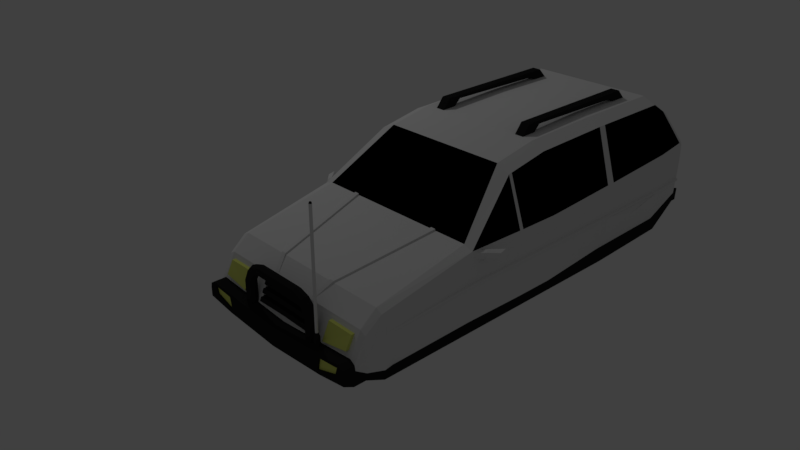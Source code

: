 # Source: simpleCar2.blend  (saved by Blender 2.79.0; exported with 4.5.12 LTS)
import bpy
from mathutils import Matrix  # noqa: F401  (used for matrix-valued properties, if any)

bpy.ops.wm.read_factory_settings(use_empty=True)
scene = bpy.context.scene
scene.name = 'Scene'

# ---- collections
col_collection_1 = bpy.data.collections.new('Collection 1'); scene.collection.children.link(col_collection_1)

# ---- materials (node trees are filled in below, after node groups)
mat_mainbody = bpy.data.materials.new('MainBody')
mat_mainbody.alpha_threshold = 0.0
mat_mainbody.use_transparent_shadow = False
mat_mainbody.roughness = 0.5
mat_mainbody.line_color = (0.0, 0.0, 0.0, 1.0)
mat_mainbodyaccent = bpy.data.materials.new('MainBodyAccent')
mat_mainbodyaccent.alpha_threshold = 0.0
mat_mainbodyaccent.use_transparent_shadow = False
mat_mainbodyaccent.diffuse_color = (0.01885, 0.01885, 0.01885, 1.0)
mat_mainbodyaccent.roughness = 0.5
mat_brakematerial = bpy.data.materials.new('BrakeMaterial')
mat_brakematerial.alpha_threshold = 0.0
mat_brakematerial.use_transparent_shadow = False
mat_brakematerial.diffuse_color = (0.8, 0.0007443, 0.0, 1.0)
mat_brakematerial.roughness = 0.5
mat_windowmaterial = bpy.data.materials.new('WindowMaterial')
mat_windowmaterial.alpha_threshold = 0.0
mat_windowmaterial.use_transparent_shadow = False
mat_windowmaterial.diffuse_color = (0.0, 0.0, 0.0, 1.0)
mat_windowmaterial.roughness = 0.5
mat_headlightmaterial = bpy.data.materials.new('HeadlightMaterial')
mat_headlightmaterial.alpha_threshold = 0.0
mat_headlightmaterial.use_transparent_shadow = False
mat_headlightmaterial.diffuse_color = (0.7404, 0.8, 0.1815, 1.0)
mat_headlightmaterial.roughness = 0.5

# ---- material node trees

# ---- world
world_world = bpy.data.worlds.new('World'); scene.world = world_world
world_world.color = (0.05088, 0.05088, 0.05088)
world_world.use_sun_shadow = False
world_world.sun_shadow_jitter_overblur = 0.0
world_world.cycles.sampling_method = 'MANUAL'

# ---- cameras
cam_camera = bpy.data.cameras.new('Camera')
cam_camera.clip_end = 100.0
cam_camera.lens = 35.0
cam_camera.sensor_width = 32.0
cam_camera.sensor_height = 18.0
cam_camera.ortho_scale = 7.314
cam_camera.dof.focus_distance = 0.0
cam_camera.dof.aperture_fstop = 128.0

# ---- lights
light_lamp = bpy.data.lights.new('Lamp', 'POINT')
light_lamp.transmission_factor = 0.0
light_lamp.cutoff_distance = 30.0
light_lamp.energy = 100.0
light_lamp.shadow_buffer_clip_start = 1.001
light_lamp.shadow_soft_size = 0.1
light_lamp.shadow_maximum_resolution = 0.006
light_lamp.use_absolute_resolution = True

# ---- meshes
me_cylinder_005 = bpy.data.meshes.new('Cylinder.005')
me_cylinder_005.from_pydata([(0.0, 1.0, -1.0), (0.0, 1.0, 1.0), (0.5878, 0.809, -1.0), (0.5878, 0.809, 1.0), (0.9511, 0.309, -1.0), (0.9511, 0.309, 1.0), (0.9511, -0.309, -1.0), (0.9511, -0.309, 1.0), (0.5878, -0.809, -1.0), (0.5878, -0.809, 1.0), (-8.742e-08, -1.0, -1.0), (-8.742e-08, -1.0, 1.0), (-0.5878, -0.809, -1.0), (-0.5878, -0.809, 1.0), (-0.9511, -0.309, -1.0), (-0.9511, -0.309, 1.0), (-0.9511, 0.309, -1.0), (-0.9511, 0.309, 1.0), (-0.5878, 0.809, -1.0), (-0.5878, 0.809, 1.0)], [], [(0, 1, 3, 2), (2, 3, 5, 4), (4, 5, 7, 6), (6, 7, 9, 8), (8, 9, 11, 10), (10, 11, 13, 12), (12, 13, 15, 14), (14, 15, 17, 16), (3, 1, 19, 17, 15, 13, 11, 9, 7, 5), (16, 17, 19, 18), (18, 19, 1, 0), (0, 2, 4, 6, 8, 10, 12, 14, 16, 18)])
me_cylinder_005.materials.append(mat_mainbody)
me_cylinder_005.use_remesh_preserve_volume = False
me_cylinder_005.use_remesh_preserve_attributes = False
me_cylinder_005.use_mirror_vertex_groups = False
me_cylinder_005.update()
me_cylinder_004 = bpy.data.meshes.new('Cylinder.004')
me_cylinder_004.from_pydata([(2.711e-08, 0.05396, -0.02817), (2.711e-08, 0.05396, 0.1129), (0.01656, 0.04858, -0.02817), (0.01656, 0.04858, 0.1129), (0.02679, 0.03449, -0.02817), (0.02679, 0.03449, 0.1129), (0.02679, 0.01708, -0.02817), (0.02679, 0.01708, 0.1129), (0.01656, 0.002996, -0.02817), (0.01656, 0.002996, 0.1129), (2.465e-08, -0.002384, -0.02817), (2.465e-08, -0.002384, 0.1129), (-0.01656, 0.002996, -0.02817), (-0.01656, 0.002996, 0.1129), (-0.02679, 0.01708, -0.02817), (-0.02679, 0.01708, 0.1129), (-0.02679, 0.03449, -0.02817), (-0.02679, 0.03449, 0.1129), (-0.01656, 0.04858, -0.02817), (-0.01656, 0.04858, 0.1129), (0.007966, 0.03675, 0.1482), (2.774e-08, 0.03934, 0.1482), (0.01289, 0.02997, 0.1482), (0.01289, 0.0216, 0.1482), (0.007966, 0.01482, 0.1482), (2.655e-08, 0.01223, 0.1482), (-0.007966, 0.01482, 0.1482), (-0.01289, 0.0216, 0.1482), (-0.01289, 0.02997, 0.1482), (-0.007966, 0.03675, 0.1482), (0.007966, 0.03675, 1.291), (-2.107e-07, 0.03934, 1.291), (0.01289, 0.02997, 1.291), (0.01289, 0.0216, 1.291), (0.007966, 0.01482, 1.291), (-2.119e-07, 0.01223, 1.291), (-0.007966, 0.01482, 1.291), (-0.01289, 0.0216, 1.291), (-0.01289, 0.02997, 1.291), (-0.007966, 0.03675, 1.291), (0.005675, 0.0336, 1.304), (-2.106e-07, 0.03544, 1.304), (0.009183, 0.02877, 1.304), (0.009183, 0.0228, 1.304), (0.005675, 0.01798, 1.304), (-2.114e-07, 0.01613, 1.304), (-0.005676, 0.01798, 1.304), (-0.009184, 0.0228, 1.304), (-0.009184, 0.02877, 1.304), (-0.005676, 0.0336, 1.304)], [], [(0, 1, 3, 2), (2, 3, 5, 4), (4, 5, 7, 6), (6, 7, 9, 8), (8, 9, 11, 10), (10, 11, 13, 12), (12, 13, 15, 14), (14, 15, 17, 16), (9, 7, 23, 24), (16, 17, 19, 18), (18, 19, 1, 0), (0, 2, 4, 6, 8, 10, 12, 14, 16, 18), (26, 25, 35, 36), (3, 1, 21, 20), (7, 5, 22, 23), (5, 3, 20, 22), (1, 19, 29, 21), (19, 17, 28, 29), (17, 15, 27, 28), (15, 13, 26, 27), (13, 11, 25, 26), (11, 9, 24, 25), (34, 33, 43, 44), (23, 22, 32, 33), (21, 29, 39, 31), (27, 26, 36, 37), (24, 23, 33, 34), (20, 21, 31, 30), (28, 27, 37, 38), (25, 24, 34, 35), (22, 20, 30, 32), (29, 28, 38, 39), (40, 41, 49, 48, 47, 46, 45, 44, 43, 42), (30, 31, 41, 40), (38, 37, 47, 48), (35, 34, 44, 45), (32, 30, 40, 42), (39, 38, 48, 49), (36, 35, 45, 46), (33, 32, 42, 43), (31, 39, 49, 41), (37, 36, 46, 47)])
me_cylinder_004.polygons.foreach_set('material_index', [1, 1, 1, 1, 1, 1, 1, 1, 1, 1, 1, 1, 0, 1, 1, 1, 1, 1, 1, 1, 1, 1, 1, 0, 0, 0, 0, 0, 0, 0, 0, 0, 1, 1, 1, 1, 1, 1, 1, 1, 1, 1])
me_cylinder_004.materials.append(mat_mainbody)
me_cylinder_004.materials.append(mat_mainbodyaccent)
me_cylinder_004.use_remesh_preserve_volume = False
me_cylinder_004.use_remesh_preserve_attributes = False
me_cylinder_004.use_mirror_vertex_groups = False
me_cylinder_004.update()
me_cylinder_001 = bpy.data.meshes.new('Cylinder.001')
me_cylinder_001.from_pydata([(0.0, 1.0, -1.0), (0.0, 1.0, 1.0), (0.1951, 0.9808, -1.0), (0.1951, 0.9808, 1.0), (0.3827, 0.9239, -1.0), (0.3827, 0.9239, 1.0), (0.5556, 0.8315, -1.0), (0.5556, 0.8315, 1.0), (0.7071, 0.7071, -1.0), (0.7071, 0.7071, 1.0), (0.8315, 0.5556, -1.0), (0.8315, 0.5556, 1.0), (0.9239, 0.3827, -1.0), (0.9239, 0.3827, 1.0), (0.9808, 0.1951, -1.0), (0.9808, 0.1951, 1.0), (1.0, 7.55e-08, -1.0), (1.0, 7.55e-08, 1.0), (0.9808, -0.1951, -1.0), (0.9808, -0.1951, 1.0), (0.9239, -0.3827, -1.0), (0.9239, -0.3827, 1.0), (0.8315, -0.5556, -1.0), (0.8315, -0.5556, 1.0), (0.7071, -0.7071, -1.0), (0.7071, -0.7071, 1.0), (0.5556, -0.8315, -1.0), (0.5556, -0.8315, 1.0), (0.3827, -0.9239, -1.0), (0.3827, -0.9239, 1.0), (0.1951, -0.9808, -1.0), (0.1951, -0.9808, 1.0), (-3.258e-07, -1.0, -1.0), (-3.258e-07, -1.0, 1.0), (-0.1951, -0.9808, -1.0), (-0.1951, -0.9808, 1.0), (-0.3827, -0.9239, -1.0), (-0.3827, -0.9239, 1.0), (-0.5556, -0.8315, -1.0), (-0.5556, -0.8315, 1.0), (-0.7071, -0.7071, -1.0), (-0.7071, -0.7071, 1.0), (-0.8315, -0.5556, -1.0), (-0.8315, -0.5556, 1.0), (-0.9239, -0.3827, -1.0), (-0.9239, -0.3827, 1.0), (-0.9808, -0.1951, -1.0), (-0.9808, -0.1951, 1.0), (-1.0, 9.656e-07, -1.0), (-1.0, 9.656e-07, 1.0), (-0.9808, 0.1951, -1.0), (-0.9808, 0.1951, 1.0), (-0.9239, 0.3827, -1.0), (-0.9239, 0.3827, 1.0), (-0.8315, 0.5556, -1.0), (-0.8315, 0.5556, 1.0), (-0.7071, 0.7071, -1.0), (-0.7071, 0.7071, 1.0), (-0.5556, 0.8315, -1.0), (-0.5556, 0.8315, 1.0), (-0.3827, 0.9239, -1.0), (-0.3827, 0.9239, 1.0), (-0.1951, 0.9808, -1.0), (-0.1951, 0.9808, 1.0), (0.1774, 0.8918, 1.619), (8.542e-09, 0.9093, 1.619), (0.348, 0.8401, 1.619), (0.5052, 0.7561, 1.619), (0.643, 0.643, 1.619), (0.7561, 0.5052, 1.619), (0.8401, 0.348, 1.619), (0.8918, 0.1774, 1.619), (0.9093, 9.449e-08, 1.619), (0.8918, -0.1774, 1.619), (0.8401, -0.348, 1.619), (0.7561, -0.5052, 1.619), (0.643, -0.643, 1.619), (0.5052, -0.7561, 1.619), (0.348, -0.8401, 1.619), (0.1774, -0.8918, 1.619), (-2.878e-07, -0.9093, 1.619), (-0.1774, -0.8918, 1.619), (-0.348, -0.8401, 1.619), (-0.5052, -0.7561, 1.619), (-0.643, -0.643, 1.619), (-0.7561, -0.5052, 1.619), (-0.8401, -0.348, 1.619), (-0.8918, -0.1774, 1.619), (-0.9093, 9.039e-07, 1.619), (-0.8918, 0.1774, 1.619), (-0.8401, 0.348, 1.619), (-0.7561, 0.5052, 1.619), (-0.643, 0.643, 1.619), (-0.5052, 0.7561, 1.619), (-0.348, 0.8401, 1.619), (-0.1774, 0.8918, 1.619)], [], [(0, 1, 3, 2), (2, 3, 5, 4), (4, 5, 7, 6), (6, 7, 9, 8), (8, 9, 11, 10), (10, 11, 13, 12), (12, 13, 15, 14), (14, 15, 17, 16), (16, 17, 19, 18), (18, 19, 21, 20), (20, 21, 23, 22), (22, 23, 25, 24), (24, 25, 27, 26), (26, 27, 29, 28), (28, 29, 31, 30), (30, 31, 33, 32), (32, 33, 35, 34), (34, 35, 37, 36), (36, 37, 39, 38), (38, 39, 41, 40), (40, 41, 43, 42), (42, 43, 45, 44), (44, 45, 47, 46), (46, 47, 49, 48), (48, 49, 51, 50), (50, 51, 53, 52), (52, 53, 55, 54), (54, 55, 57, 56), (56, 57, 59, 58), (58, 59, 61, 60), (47, 45, 86, 87), (60, 61, 63, 62), (62, 63, 1, 0), (0, 2, 4, 6, 8, 10, 12, 14, 16, 18, 20, 22, 24, 26, 28, 30, 32, 34, 36, 38, 40, 42, 44, 46, 48, 50, 52, 54, 56, 58, 60, 62), (64, 65, 95, 94, 93, 92, 91, 90, 89, 88, 87, 86, 85, 84, 83, 82, 81, 80, 79, 78, 77, 76, 75, 74, 73, 72, 71, 70, 69, 68, 67, 66), (3, 1, 65, 64), (1, 63, 95, 65), (21, 19, 73, 74), (39, 37, 82, 83), (57, 55, 91, 92), (13, 11, 69, 70), (31, 29, 78, 79), (49, 47, 87, 88), (5, 3, 64, 66), (23, 21, 74, 75), (41, 39, 83, 84), (59, 57, 92, 93), (15, 13, 70, 71), (33, 31, 79, 80), (51, 49, 88, 89), (7, 5, 66, 67), (25, 23, 75, 76), (43, 41, 84, 85), (61, 59, 93, 94), (17, 15, 71, 72), (35, 33, 80, 81), (53, 51, 89, 90), (9, 7, 67, 68), (27, 25, 76, 77), (45, 43, 85, 86), (63, 61, 94, 95), (19, 17, 72, 73), (37, 35, 81, 82), (55, 53, 90, 91), (11, 9, 68, 69), (29, 27, 77, 78)])
me_cylinder_001.materials.append(mat_mainbodyaccent)
me_cylinder_001.use_remesh_preserve_volume = False
me_cylinder_001.use_remesh_preserve_attributes = False
me_cylinder_001.use_mirror_vertex_groups = False
me_cylinder_001.update()
me_cylinder = bpy.data.meshes.new('Cylinder')
me_cylinder.from_pydata([], [], [])
me_cylinder.use_remesh_preserve_volume = False
me_cylinder.use_remesh_preserve_attributes = False
me_cylinder.use_mirror_vertex_groups = False
me_cylinder.update()
me_cube_001 = bpy.data.meshes.new('Cube.001')
me_cube_001.from_pydata([(-1.092, 1.435, -0.2409), (-0.8024, 1.436, -0.2028), (-1.092, 1.561, -0.263), (-0.8024, 1.574, -0.2272), (-1.092, 1.671, -0.3267), (-0.8024, 1.696, -0.2975), (-1.092, 1.753, -0.4243), (-0.8024, 1.786, -0.4052), (-1.092, 1.797, -0.544), (-0.8024, 1.834, -0.5374), (-1.092, 1.797, -0.6714), (-0.8024, 1.834, -0.678), (-1.092, 1.753, -0.7911), (-0.8024, 1.786, -0.8101), (-1.092, 1.671, -0.8886), (-0.8024, 1.696, -0.9178), (-1.092, 1.561, -0.9523), (-0.8024, 1.574, -0.9881), (-1.092, 1.435, -0.9744), (-0.8024, 1.436, -1.013), (-1.092, 1.31, -0.9523), (-0.8024, 1.297, -0.9881), (-1.092, 1.2, -0.8886), (-0.8024, 1.175, -0.9178), (-1.092, 1.118, -0.7911), (-0.8023, 1.085, -0.8101), (-1.092, 1.074, -0.6714), (-0.8023, 1.037, -0.678), (-1.092, 1.074, -0.544), (-0.8023, 1.037, -0.5374), (-1.092, 1.118, -0.4243), (-0.8023, 1.085, -0.4052), (-1.092, 1.2, -0.3267), (-0.8024, 1.175, -0.2975), (-1.092, 1.31, -0.263), (-0.8024, 1.297, -0.2272), (-1.092, 1.435, -0.2726), (-1.092, 1.55, -0.2928), (-1.092, 1.651, -0.351), (-1.092, 1.726, -0.4401), (-1.092, 1.765, -0.5495), (-1.092, 1.765, -0.6659), (-1.092, 1.726, -0.7752), (-1.092, 1.651, -0.8644), (-1.092, 1.55, -0.9225), (-1.092, 1.435, -0.9427), (-1.092, 1.321, -0.9225), (-1.092, 1.22, -0.8644), (-1.092, 1.145, -0.7752), (-1.092, 1.105, -0.6659), (-1.092, 1.105, -0.5495), (-1.092, 1.145, -0.4401), (-1.092, 1.22, -0.351), (-1.092, 1.321, -0.2928), (-1.06, 1.435, -0.3143), (-1.06, 1.536, -0.332), (-1.06, 1.624, -0.3829), (-1.06, 1.69, -0.461), (-1.06, 1.724, -0.5567), (-1.06, 1.724, -0.6586), (-1.06, 1.69, -0.7544), (-1.06, 1.624, -0.8324), (-1.06, 1.536, -0.8834), (-1.06, 1.435, -0.9011), (-1.06, 1.335, -0.8834), (-1.06, 1.247, -0.8324), (-1.06, 1.181, -0.7544), (-1.06, 1.147, -0.6586), (-1.06, 1.147, -0.5567), (-1.06, 1.181, -0.461), (-1.06, 1.247, -0.3829), (-1.06, 1.335, -0.332), (-1.037, 1.435, -0.3542), (-1.037, 1.522, -0.3695), (-1.037, 1.598, -0.4135), (-1.037, 1.655, -0.4809), (-1.037, 1.685, -0.5637), (-1.037, 1.685, -0.6517), (-1.037, 1.655, -0.7344), (-1.037, 1.598, -0.8019), (-1.037, 1.522, -0.8459), (-1.037, 1.435, -0.8612), (-1.037, 1.349, -0.8459), (-1.037, 1.273, -0.8019), (-1.037, 1.216, -0.7344), (-1.037, 1.186, -0.6517), (-1.037, 1.186, -0.5637), (-1.037, 1.216, -0.4809), (-1.037, 1.273, -0.4135), (-1.037, 1.349, -0.3695), (-1.037, 1.435, -0.4903), (-1.037, 1.476, -0.4973), (-1.037, 1.511, -0.5177), (-1.037, 1.537, -0.549), (-1.037, 1.551, -0.5873), (-1.037, 1.551, -0.6281), (-1.037, 1.537, -0.6664), (-1.037, 1.511, -0.6976), (-1.037, 1.476, -0.718), (-1.037, 1.435, -0.7251), (-1.037, 1.395, -0.718), (-1.037, 1.36, -0.6976), (-1.037, 1.334, -0.6664), (-1.037, 1.32, -0.6281), (-1.037, 1.32, -0.5873), (-1.037, 1.334, -0.549), (-1.037, 1.36, -0.5177), (-1.037, 1.395, -0.4973), (-1.075, 1.435, -0.4903), (-1.075, 1.476, -0.4973), (-1.075, 1.511, -0.5177), (-1.075, 1.537, -0.549), (-1.075, 1.551, -0.5873), (-1.075, 1.551, -0.6281), (-1.075, 1.537, -0.6664), (-1.075, 1.511, -0.6976), (-1.075, 1.476, -0.718), (-1.075, 1.435, -0.7251), (-1.075, 1.395, -0.718), (-1.075, 1.36, -0.6976), (-1.075, 1.334, -0.6664), (-1.075, 1.32, -0.6281), (-1.075, 1.32, -0.5873), (-1.075, 1.334, -0.549), (-1.075, 1.36, -0.5177), (-1.075, 1.395, -0.4973), (-0.9955, 1.435, -0.3542), (-0.9955, 1.522, -0.3695), (-0.9955, 1.598, -0.4135), (-0.9955, 1.655, -0.4809), (-0.9955, 1.685, -0.5637), (-0.9955, 1.685, -0.6517), (-0.9955, 1.655, -0.7344), (-0.9955, 1.598, -0.8019), (-0.9955, 1.522, -0.8459), (-0.9955, 1.435, -0.8612), (-0.9955, 1.349, -0.8459), (-0.9955, 1.273, -0.8019), (-0.9955, 1.216, -0.7344), (-0.9954, 1.186, -0.6517), (-0.9954, 1.186, -0.5637), (-0.9955, 1.216, -0.4809), (-0.9955, 1.273, -0.4135), (-0.9955, 1.349, -0.3695), (-0.9955, 1.435, -0.4903), (-0.9955, 1.476, -0.4973), (-0.9955, 1.511, -0.5177), (-0.9955, 1.537, -0.549), (-0.9955, 1.551, -0.5873), (-0.9955, 1.551, -0.6281), (-0.9955, 1.537, -0.6664), (-0.9955, 1.511, -0.6976), (-0.9955, 1.476, -0.718), (-0.9955, 1.435, -0.7251), (-0.9955, 1.395, -0.718), (-0.9955, 1.36, -0.6976), (-0.9955, 1.334, -0.6664), (-0.9955, 1.32, -0.6281), (-0.9955, 1.32, -0.5873), (-0.9955, 1.334, -0.549), (-0.9955, 1.36, -0.5177), (-0.9955, 1.395, -0.4973), (-1.091, 1.435, -0.5156), (-1.091, 1.467, -0.5211), (-1.091, 1.495, -0.5371), (-1.091, 1.515, -0.5616), (-1.091, 1.526, -0.5917), (-1.091, 1.526, -0.6237), (-1.091, 1.515, -0.6537), (-1.091, 1.495, -0.6782), (-1.091, 1.467, -0.6942), (-1.091, 1.435, -0.6998), (-1.091, 1.404, -0.6942), (-1.091, 1.376, -0.6782), (-1.091, 1.356, -0.6537), (-1.091, 1.345, -0.6237), (-1.091, 1.345, -0.5917), (-1.091, 1.356, -0.5616), (-1.091, 1.376, -0.5371), (-1.091, 1.404, -0.5211), (-1.053, 1.435, -0.2028), (-1.053, 1.574, -0.2272), (-1.053, 1.696, -0.2975), (-1.053, 1.786, -0.4052), (-1.053, 1.834, -0.5374), (-1.053, 1.834, -0.678), (-1.053, 1.786, -0.8101), (-1.053, 1.696, -0.9178), (-1.053, 1.574, -0.9881), (-1.053, 1.435, -1.013), (-1.053, 1.297, -0.9881), (-1.053, 1.175, -0.9178), (-1.053, 1.085, -0.8101), (-1.053, 1.037, -0.678), (-1.053, 1.037, -0.5374), (-1.053, 1.085, -0.4052), (-1.053, 1.175, -0.2975), (-1.053, 1.297, -0.2272), (-1.095, 1.435, -0.5588), (-1.095, 1.452, -0.5618), (-1.095, 1.467, -0.5702), (-1.095, 1.478, -0.5832), (-1.095, 1.484, -0.5992), (-1.095, 1.484, -0.6162), (-1.095, 1.478, -0.6321), (-1.095, 1.467, -0.6451), (-1.095, 1.452, -0.6536), (-1.095, 1.435, -0.6566), (-1.095, 1.419, -0.6536), (-1.095, 1.404, -0.6451), (-1.095, 1.393, -0.6321), (-1.095, 1.387, -0.6162), (-1.095, 1.387, -0.5992), (-1.095, 1.393, -0.5832), (-1.095, 1.404, -0.5702), (-1.095, 1.419, -0.5618), (-1.11, 1.435, -0.5588), (-1.11, 1.452, -0.5618), (-1.11, 1.467, -0.5702), (-1.11, 1.478, -0.5832), (-1.11, 1.484, -0.5992), (-1.11, 1.484, -0.6162), (-1.11, 1.478, -0.6321), (-1.11, 1.467, -0.6451), (-1.11, 1.452, -0.6536), (-1.11, 1.435, -0.6566), (-1.11, 1.419, -0.6536), (-1.11, 1.404, -0.6451), (-1.11, 1.393, -0.6321), (-1.11, 1.387, -0.6162), (-1.11, 1.387, -0.5992), (-1.11, 1.393, -0.5832), (-1.11, 1.404, -0.5702), (-1.11, 1.419, -0.5618)], [], [(180, 1, 3, 181), (181, 3, 5, 182), (182, 5, 7, 183), (183, 7, 9, 184), (184, 9, 11, 185), (185, 11, 13, 186), (186, 13, 15, 187), (187, 15, 17, 188), (188, 17, 19, 189), (189, 19, 21, 190), (190, 21, 23, 191), (191, 23, 25, 192), (192, 25, 27, 193), (193, 27, 29, 194), (194, 29, 31, 195), (195, 31, 33, 196), (3, 1, 35, 33, 31, 29, 27, 25, 23, 21, 19, 17, 15, 13, 11, 9, 7, 5), (196, 33, 35, 197), (197, 35, 1, 180), (30, 32, 52, 51), (36, 37, 55, 54), (6, 8, 40, 39), (16, 18, 45, 44), (26, 28, 50, 49), (2, 4, 38, 37), (12, 14, 43, 42), (22, 24, 48, 47), (32, 34, 53, 52), (8, 10, 41, 40), (18, 20, 46, 45), (28, 30, 51, 50), (4, 6, 39, 38), (14, 16, 44, 43), (0, 2, 37, 36), (24, 26, 49, 48), (34, 0, 36, 53), (10, 12, 42, 41), (20, 22, 47, 46), (55, 56, 74, 73), (51, 52, 70, 69), (44, 45, 63, 62), (37, 38, 56, 55), (52, 53, 71, 70), (45, 46, 64, 63), (38, 39, 57, 56), (53, 36, 54, 71), (46, 47, 65, 64), (39, 40, 58, 57), (47, 48, 66, 65), (40, 41, 59, 58), (48, 49, 67, 66), (41, 42, 60, 59), (49, 50, 68, 67), (42, 43, 61, 60), (50, 51, 69, 68), (43, 44, 62, 61), (88, 89, 143, 142), (70, 71, 89, 88), (63, 64, 82, 81), (56, 57, 75, 74), (71, 54, 72, 89), (64, 65, 83, 82), (57, 58, 76, 75), (65, 66, 84, 83), (58, 59, 77, 76), (66, 67, 85, 84), (59, 60, 78, 77), (67, 68, 86, 85), (60, 61, 79, 78), (68, 69, 87, 86), (61, 62, 80, 79), (54, 55, 73, 72), (69, 70, 88, 87), (62, 63, 81, 80), (103, 104, 122, 121), (77, 78, 96, 95), (85, 86, 104, 103), (96, 78, 132, 150), (74, 75, 129, 128), (79, 80, 98, 97), (75, 93, 147, 129), (87, 88, 106, 105), (97, 96, 150, 151), (73, 74, 92, 91), (102, 84, 138, 156), (81, 82, 100, 99), (100, 82, 136, 154), (89, 72, 90, 107), (86, 87, 141, 140), (75, 76, 94, 93), (83, 84, 102, 101), (85, 103, 157, 139), (115, 116, 170, 169), (96, 97, 115, 114), (104, 105, 123, 122), (97, 98, 116, 115), (90, 91, 109, 108), (105, 106, 124, 123), (98, 99, 117, 116), (91, 92, 110, 109), (106, 107, 125, 124), (99, 100, 118, 117), (92, 93, 111, 110), (107, 90, 108, 125), (100, 101, 119, 118), (93, 94, 112, 111), (101, 102, 120, 119), (94, 95, 113, 112), (102, 103, 121, 120), (95, 96, 114, 113), (138, 139, 157, 156), (132, 133, 151, 150), (140, 141, 159, 158), (126, 127, 145, 144), (134, 135, 153, 152), (142, 143, 161, 160), (128, 129, 147, 146), (136, 137, 155, 154), (130, 131, 149, 148), (83, 101, 155, 137), (77, 95, 149, 131), (99, 98, 152, 153), (94, 76, 130, 148), (76, 77, 131, 130), (104, 86, 140, 158), (79, 97, 151, 133), (101, 100, 154, 155), (78, 79, 133, 132), (87, 105, 159, 141), (98, 80, 134, 152), (103, 102, 156, 157), (80, 81, 135, 134), (73, 91, 145, 127), (91, 90, 144, 145), (90, 72, 126, 144), (105, 104, 158, 159), (82, 83, 137, 136), (106, 88, 142, 160), (93, 92, 146, 147), (81, 99, 153, 135), (107, 106, 160, 161), (84, 85, 139, 138), (92, 74, 128, 146), (95, 94, 148, 149), (89, 107, 161, 143), (72, 73, 127, 126), (172, 173, 209, 208), (108, 109, 163, 162), (123, 124, 178, 177), (116, 117, 171, 170), (109, 110, 164, 163), (124, 125, 179, 178), (117, 118, 172, 171), (110, 111, 165, 164), (125, 108, 162, 179), (118, 119, 173, 172), (111, 112, 166, 165), (119, 120, 174, 173), (112, 113, 167, 166), (120, 121, 175, 174), (113, 114, 168, 167), (121, 122, 176, 175), (114, 115, 169, 168), (122, 123, 177, 176), (34, 197, 180, 0), (32, 196, 197, 34), (30, 195, 196, 32), (28, 194, 195, 30), (26, 193, 194, 28), (24, 192, 193, 26), (22, 191, 192, 24), (20, 190, 191, 22), (18, 189, 190, 20), (16, 188, 189, 18), (14, 187, 188, 16), (12, 186, 187, 14), (10, 185, 186, 12), (8, 184, 185, 10), (6, 183, 184, 8), (4, 182, 183, 6), (2, 181, 182, 4), (0, 180, 181, 2), (210, 211, 229, 228), (165, 166, 202, 201), (173, 174, 210, 209), (166, 167, 203, 202), (174, 175, 211, 210), (167, 168, 204, 203), (175, 176, 212, 211), (168, 169, 205, 204), (176, 177, 213, 212), (169, 170, 206, 205), (162, 163, 199, 198), (177, 178, 214, 213), (170, 171, 207, 206), (163, 164, 200, 199), (178, 179, 215, 214), (171, 172, 208, 207), (164, 165, 201, 200), (179, 162, 198, 215), (216, 217, 218, 219, 220, 221, 222, 223, 224, 225, 226, 227, 228, 229, 230, 231, 232, 233), (203, 204, 222, 221), (211, 212, 230, 229), (204, 205, 223, 222), (212, 213, 231, 230), (205, 206, 224, 223), (198, 199, 217, 216), (213, 214, 232, 231), (206, 207, 225, 224), (199, 200, 218, 217), (214, 215, 233, 232), (207, 208, 226, 225), (200, 201, 219, 218), (215, 198, 216, 233), (208, 209, 227, 226), (201, 202, 220, 219), (209, 210, 228, 227), (202, 203, 221, 220)])
me_cube_001.polygons.foreach_set('material_index', [4, 4, 4, 4, 4, 4, 4, 4, 4, 4, 4, 4, 4, 4, 4, 4, 4, 4, 4, 4, 4, 4, 4, 4, 4, 4, 4, 4, 4, 4, 4, 4, 4, 4, 4, 4, 4, 4, 0, 4, 4, 4, 4, 4, 4, 4, 4, 4, 4, 4, 4, 4, 4, 4, 4, 4, 0, 0, 0, 0, 0, 0, 0, 0, 0, 0, 0, 0, 0, 0, 0, 0, 0, 0, 4, 0, 0, 0, 0, 0, 0, 0, 4, 0, 0, 0, 0, 0, 0, 0, 0, 0, 4, 4, 4, 4, 4, 4, 4, 4, 4, 4, 4, 4, 4, 4, 4, 4, 4, 4, 4, 4, 4, 4, 4, 4, 4, 4, 4, 0, 0, 4, 0, 0, 0, 0, 4, 0, 0, 0, 4, 0, 0, 4, 0, 4, 0, 0, 4, 0, 4, 0, 0, 4, 0, 0, 0, 4, 4, 4, 4, 4, 4, 4, 4, 4, 4, 4, 4, 4, 4, 4, 4, 4, 4, 4, 4, 4, 4, 4, 4, 4, 4, 4, 4, 4, 4, 4, 4, 4, 4, 4, 4, 0, 0, 0, 0, 0, 0, 0, 0, 0, 0, 0, 0, 0, 0, 0, 0, 0, 4, 4, 4, 4, 4, 4, 4, 4, 4, 4, 4, 4, 4, 4, 4, 4, 4, 4])
me_cube_001.materials.append(mat_mainbody)
me_cube_001.materials.append(mat_brakematerial)
me_cube_001.materials.append(mat_windowmaterial)
me_cube_001.materials.append(mat_headlightmaterial)
me_cube_001.materials.append(mat_mainbodyaccent)
me_cube_001.use_remesh_preserve_volume = False
me_cube_001.use_remesh_preserve_attributes = False
me_cube_001.use_mirror_vertex_groups = False
me_cube_001.update()
me_cube = bpy.data.meshes.new('Cube')
me_cube.from_pydata([(-0.9356, 2.684, -0.2987), (-0.643, 1.409, -0.6329), (-0.9807, 1.409, 0.2634), (-0.643, 2.407, -0.6329), (-0.9516, 2.407, 0.05838), (-0.643, 0.7855, -0.6329), (-0.8147, 0.7887, 0.7347), (-0.643, 0.3192, -0.6329), (-0.8147, 0.3192, 0.8234), (-0.643, -0.5265, -0.6329), (-0.8147, -0.5265, 0.8454), (-0.643, -1.48, -0.6211), (-0.8147, -1.48, 0.8457), (-0.643, 2.574, -0.5428), (-0.9415, 2.574, -0.07626), (0.0, 2.684, -0.3312), (0.0, 1.409, 0.2972), (5.96e-08, 1.409, -0.6741), (1.192e-07, 2.407, -0.6741), (0.0, 2.407, 0.0922), (-5.96e-08, 0.7855, 0.7976), (0.0, 0.7855, -0.6741), (0.0, 0.3192, -0.6741), (-1.192e-07, 0.3192, 0.8864), (0.0, -0.5265, -0.6741), (-2.384e-07, -0.5265, 0.9084), (-1.192e-07, -1.48, -0.6624), (-4.172e-07, -1.48, 0.9087), (2.384e-07, 2.574, -0.04245), (1.192e-07, 2.574, -0.584), (-0.643, -1.838, -0.4262), (-0.8147, -1.714, 0.699), (0.0, -1.838, -0.4674), (0.0, -1.694, 0.7935), (-0.9609, -1.839, 0.4026), (-0.9807, 0.7887, 0.2473), (-0.9807, -0.5265, 0.2869), (-0.9807, 0.3192, 0.2407), (-0.9807, -1.48, 0.3462), (0.0, -1.804, 0.3953), (-0.9752, 2.684, -0.4394), (-0.9807, 2.407, -0.5502), (-0.9807, 0.7855, -0.5502), (-0.9807, -0.5265, -0.5502), (-0.9807, 1.409, -0.5502), (-0.9626, -1.838, -0.2972), (-0.9807, 0.3192, -0.5502), (-0.9411, 2.574, -0.4967), (-0.9807, -1.48, -0.5114), (-0.8844, 2.684, -0.2649), (-0.8844, 1.409, 0.2972), (-0.8844, 2.407, 0.0922), (-0.6727, 0.7855, 0.7976), (-0.6727, 0.3192, 0.8864), (-0.6727, -0.5265, 0.9084), (-0.6727, -1.48, 0.9087), (-0.8844, 2.574, -0.04245), (-0.6727, -1.714, 0.762), (-0.8097, -1.824, 0.3953), (-0.9459, 2.684, -0.3479), (-1.005, 2.407, -0.01251), (-1.013, 0.7855, 0.1399), (-1.013, -0.5265, 0.1656), (-1.013, 1.409, 0.1504), (-0.98, -1.838, 0.3092), (-1.013, 0.3192, 0.1356), (-0.991, 2.574, -0.2234), (-1.013, -1.48, 0.2042), (-0.9818, -1.838, 0.1749), (0.0, -1.838, 0.1143), (-0.9024, -1.865, 0.09782), (-0.9024, -1.865, 0.2342), (-0.9005, -1.813, 0.09782), (-0.9005, -1.813, 0.2342), (-0.4954, -1.87, 0.09782), (-0.4954, -1.87, 0.2342), (-0.4935, -1.818, 0.09782), (-0.4935, -1.818, 0.2342), (-0.9751, -1.842, 0.3663), (0.0, -1.821, 0.3486), (-0.9807, -1.792, 0.3952), (-0.8147, -1.661, 0.7323), (-0.8147, 0.7533, 0.7408), (-0.9807, 0.746, 0.2467), (-0.9807, 0.2424, 0.2435), (-0.8147, 0.2534, 0.8245), (-0.9807, -0.6187, 0.2891), (-0.8147, -0.6091, 0.8455), (0.0, 2.809, -0.5251), (-0.643, 2.809, -0.4838), (-0.643, 2.7, -0.5428), (-0.9459, 2.809, -0.3479), (-0.9356, 2.809, -0.2987), (-0.8844, 2.809, -0.2649), (0.0, 2.7, -0.584), (-0.9411, 2.7, -0.4967), (0.0, 2.809, -0.3312), (-0.9463, 2.809, -0.4394), (-0.3804, 2.76, -0.003812), (-0.3559, 2.747, -0.02832), (-0.4229, 2.76, -0.3094), (-0.4229, 2.76, -0.08969), (-0.3882, 2.747, -0.3094), (-0.3882, 2.747, -0.08969), (-0.3698, 2.715, -0.3094), (-0.3698, 2.715, -0.08969), (-0.3762, 2.679, -0.3094), (-0.3762, 2.679, -0.08969), (-0.4044, 2.655, -0.3094), (-0.4044, 2.655, -0.08969), (-0.4413, 2.655, -0.3094), (-0.4413, 2.655, -0.08969), (-0.4696, 2.679, -0.3094), (-0.4696, 2.679, -0.08969), (-0.476, 2.715, -0.3094), (-0.476, 2.715, -0.08969), (-0.4575, 2.747, -0.3094), (-0.4575, 2.747, -0.08969), (-0.3428, 2.715, -0.04137), (-0.3474, 2.679, -0.03684), (-0.3673, 2.655, -0.01685), (-0.3934, 2.655, 0.00923), (-0.4134, 2.679, 0.02921), (-0.4179, 2.715, 0.03374), (-0.4049, 2.747, 0.0207), (-0.3312, 2.76, 0.04532), (-0.3558, 2.747, 0.06983), (-0.3688, 2.715, 0.08288), (-0.3643, 2.679, 0.07835), (-0.3443, 2.655, 0.05837), (-0.3182, 2.655, 0.03228), (-0.2982, 2.679, 0.0123), (-0.2937, 2.715, 0.007771), (-0.3067, 2.747, 0.02081), (-0.2456, 2.76, 0.07196), (-0.2486, 2.747, 0.1065), (-0.2502, 2.715, 0.1249), (-0.2496, 2.679, 0.1185), (-0.2472, 2.655, 0.09034), (-0.244, 2.655, 0.05359), (-0.2415, 2.679, 0.02544), (-0.241, 2.715, 0.01905), (-0.2426, 2.747, 0.03743), (0.0, 2.76, 0.07196), (0.0, 2.747, 0.1065), (0.0, 2.715, 0.1249), (0.0, 2.679, 0.1185), (0.0, 2.655, 0.09034), (0.0, 2.655, 0.05359), (0.0, 2.679, 0.02544), (0.0, 2.715, 0.01905), (0.0, 2.747, 0.03743), (-0.8338, 2.809, -0.3009), (-0.6373, 2.809, -0.3197), (-0.6112, 2.809, -0.4531), (-0.8448, 2.809, -0.3821), (-0.8709, 2.809, -0.2951), (-0.8338, 2.789, -0.3009), (-0.6373, 2.789, -0.3197), (-0.6112, 2.789, -0.4531), (-0.8448, 2.789, -0.3821), (-0.8709, 2.789, -0.2951), (-0.5516, 2.592, -0.08774), (-0.8384, 2.595, -0.08774), (-0.8384, 2.658, -0.2145), (-0.5501, 2.667, -0.2559), (-0.5516, 2.625, -0.08774), (-0.8384, 2.628, -0.08774), (-0.8384, 2.691, -0.2145), (-0.5501, 2.7, -0.2559), (4.913e-08, 2.662, -0.2717), (1.98e-07, 2.593, -0.09136), (-0.3332, 2.594, -0.09136), (-0.3332, 2.669, -0.2717), (7.891e-08, 2.648, -0.2357), (1.087e-07, 2.634, -0.1996), (1.385e-07, 2.62, -0.1635), (1.683e-07, 2.607, -0.1274), (-0.06664, 2.593, -0.09136), (-0.1333, 2.594, -0.09136), (-0.1999, 2.594, -0.09136), (-0.2666, 2.594, -0.09136), (-0.3332, 2.609, -0.1274), (-0.3332, 2.624, -0.1635), (-0.3332, 2.639, -0.1996), (-0.3332, 2.654, -0.2357), (-0.2666, 2.667, -0.2717), (-0.1999, 2.666, -0.2717), (-0.1333, 2.664, -0.2717), (-0.06664, 2.663, -0.2717), (0.0, 2.631, -0.1274), (0.0, 2.617, -0.09136), (-0.2666, 2.618, -0.09136), (-0.3332, 2.618, -0.09136), (-0.3332, 2.678, -0.2357), (-0.3332, 2.693, -0.2717), (-0.06664, 2.687, -0.2717), (0.0, 2.685, -0.2717), (0.0, 2.672, -0.2357), (0.0, 2.658, -0.1996), (0.0, 2.644, -0.1635), (-0.06664, 2.617, -0.09136), (-0.1333, 2.617, -0.09136), (-0.1999, 2.618, -0.09136), (-0.3332, 2.633, -0.1274), (-0.3332, 2.648, -0.1635), (-0.3332, 2.663, -0.1996), (-0.2666, 2.691, -0.2717), (-0.1999, 2.69, -0.2717), (-0.1333, 2.688, -0.2717), (-0.06664, 2.673, -0.2357), (-0.06664, 2.659, -0.1996), (-0.06664, 2.645, -0.1635), (-0.06664, 2.631, -0.1274), (-0.1333, 2.674, -0.2357), (-0.1333, 2.66, -0.1996), (-0.1333, 2.646, -0.1635), (-0.1333, 2.632, -0.1274), (-0.1999, 2.675, -0.2357), (-0.1999, 2.661, -0.1996), (-0.1999, 2.646, -0.1635), (-0.1999, 2.632, -0.1274), (-0.2666, 2.676, -0.2357), (-0.2666, 2.662, -0.1996), (-0.2666, 2.647, -0.1635), (-0.2666, 2.633, -0.1274), (0.0, 2.62, -0.2357), (0.0, 2.606, -0.1996), (0.0, 2.593, -0.1635), (0.0, 2.579, -0.1274), (-0.3332, 2.582, -0.1274), (-0.3332, 2.596, -0.1635), (-0.3332, 2.611, -0.1996), (-0.3332, 2.626, -0.2357), (-0.06664, 2.621, -0.2357), (-0.06664, 2.607, -0.1996), (-0.06664, 2.593, -0.1635), (-0.06664, 2.579, -0.1274), (-0.1333, 2.622, -0.2357), (-0.1333, 2.608, -0.1996), (-0.1333, 2.594, -0.1635), (-0.1333, 2.58, -0.1274), (-0.1999, 2.624, -0.2357), (-0.1999, 2.609, -0.1996), (-0.1999, 2.595, -0.1635), (-0.1999, 2.581, -0.1274), (-0.2666, 2.625, -0.2357), (-0.2666, 2.61, -0.1996), (-0.2666, 2.596, -0.1635), (-0.2666, 2.581, -0.1274), (-0.3095, 2.407, 0.0922), (-0.4869, 1.409, 0.2972), (-0.2234, 2.574, -0.04245), (-0.3564, 2.407, 0.0922), (-0.2729, 2.574, -0.04245), (-0.5364, 1.409, 0.2972), (-0.3564, 2.407, 0.1079), (-0.3095, 2.407, 0.1079), (-0.5364, 1.409, 0.313), (-0.4869, 1.409, 0.313), (-0.2729, 2.574, -0.04245), (-0.2234, 2.574, -0.04245), (0.0, -1.838, -0.2929), (-0.9681, -1.838, -0.1614), (-0.6298, -1.838, -0.2687), (-0.9626, -1.897, -0.2972), (-0.643, -2.001, -0.4262), (0.0, -2.001, -0.4674), (-0.9681, -1.897, -0.1614), (0.0, -2.001, -0.2929), (-0.6298, -2.001, -0.2687), (0.0, -1.838, -0.05347), (-0.5879, -1.838, -0.2703), (-0.4565, -1.838, -0.06268), (-0.5415, -1.838, -0.1333), (-0.5879, -1.788, -0.2703), (2.98e-08, -1.788, -0.2929), (2.98e-08, -1.788, -0.05347), (-0.4565, -1.788, -0.06268), (-0.5415, -1.788, -0.1333), (-0.4619, -1.058, 0.9445), (-0.4619, -1.133, 0.8732), (-0.4619, -1.188, 1.003), (-0.4619, -1.313, 0.8732), (-0.5561, -1.058, 0.9445), (-0.5561, -1.133, 0.8732), (-0.5561, -1.188, 1.003), (-0.5561, -1.313, 0.8732), (-0.4619, 0.2267, 0.9893), (-0.4619, 0.07485, 0.9584), (-0.5561, 0.2267, 0.9893), (-0.5561, 0.07485, 0.9584), (-0.4619, 0.4464, 0.7119), (-0.4619, 0.33, 0.7156), (-0.5561, 0.4464, 0.7119), (-0.5561, 0.33, 0.7156), (-1.005, -0.5265, -0.02197), (-1.002, -0.5265, -0.05125), (-1.006, 0.3192, -0.02197), (-1.003, 0.3192, -0.05125), (-1.006, 0.7855, -0.02197), (-1.003, 0.7855, -0.05125), (-1.003, -1.48, -0.02197), (-1.0, -1.48, -0.05125), (-1.01, 2.407, -0.08361), (-1.007, 2.407, -0.1129), (-0.9745, -1.838, -0.02197), (-0.972, -1.838, -0.05125), (-1.005, 1.409, -0.02197), (-1.003, 1.409, -0.05125), (-1.025, -0.5271, -0.02942), (-1.022, -0.5271, -0.04563), (-1.026, 0.3186, -0.02942), (-1.023, 0.3186, -0.04563), (-1.026, 0.7849, -0.02942), (-1.023, 0.7849, -0.04563), (-1.023, -1.481, -0.02942), (-1.021, -1.481, -0.04563), (-1.01, 2.407, -0.08361), (-1.007, 2.407, -0.1129), (-0.9947, -1.838, -0.02942), (-0.9922, -1.838, -0.04563), (-1.026, 1.409, -0.02942), (-1.023, 1.409, -0.04563), (-0.9864, 2.407, -0.4538), (-0.9856, 0.7855, -0.4402), (-0.931, -0.5265, -0.4304), (-0.9737, 1.409, -0.4392), (-0.9856, 0.3192, -0.4402), (-0.9389, -1.48, -0.4012), (-0.9554, 2.574, -0.4182), (-0.9666, -1.838, -0.1988), (-0.955, -0.555, -0.3583), (-0.9818, -0.6217, -0.2774), (-1.006, -0.7142, -0.2036), (-1.022, -0.8123, -0.1561), (-1.034, -0.916, -0.1191), (-1.037, -1.003, -0.1085), (-1.031, -1.116, -0.126), (-1.016, -1.229, -0.1717), (-0.9935, -1.336, -0.2384), (-0.9705, -1.405, -0.3069), (-0.9737, 2.315, -0.4515), (-0.9831, 2.279, -0.3694), (-0.9969, 2.191, -0.2544), (-1.006, 2.08, -0.1746), (-1.01, 1.96, -0.1377), (-1.011, 1.859, -0.1239), (-1.008, 1.762, -0.1391), (-1.002, 1.636, -0.182), (-0.9964, 1.556, -0.2342), (-0.9847, 1.469, -0.3401), (-1.051, 1.342, 0.2157), (-0.9404, 1.449, 0.2157), (-1.042, 1.333, 0.1855), (-0.9317, 1.44, 0.1855), (-1.021, 1.312, 0.173), (-0.9106, 1.419, 0.173), (-1.0, 1.29, 0.1855), (-0.8896, 1.397, 0.1855), (-0.9914, 1.281, 0.2157), (-0.8809, 1.388, 0.2157), (-1.0, 1.29, 0.2459), (-0.8896, 1.397, 0.2459), (-1.021, 1.312, 0.2584), (-0.9106, 1.419, 0.2584), (-1.042, 1.333, 0.2459), (-0.9317, 1.44, 0.2459), (-1.075, 1.334, 0.2157), (-1.064, 1.323, 0.1778), (-1.037, 1.296, 0.1621), (-1.017, 1.276, 0.185), (-1.019, 1.279, 0.2155), (-1.017, 1.275, 0.2466), (-1.037, 1.296, 0.2692), (-1.064, 1.323, 0.2535), (-1.152, 1.246, 0.2157), (-1.149, 1.241, 0.1778), (-1.145, 1.172, 0.1621), (-1.112, 1.184, 0.185), (-1.114, 1.187, 0.2155), (-1.112, 1.183, 0.2466), (-1.145, 1.172, 0.2692), (-1.149, 1.241, 0.2535)], [], [(0, 49, 93, 92), (13, 47, 95, 90), (5, 42, 44, 1), (51, 4, 2, 50), (18, 17, 1, 3), (29, 18, 3, 13), (56, 14, 4, 51), (1, 44, 41, 3), (7, 46, 42, 5), (50, 2, 6, 52), (17, 21, 5, 1), (21, 22, 7, 5), (52, 6, 82, 8, 53), (9, 43, 46, 7), (54, 10, 87, 12, 55), (22, 24, 9, 7), (53, 8, 85, 10, 54), (11, 48, 43, 9), (49, 0, 14, 56), (47, 40, 97, 95), (3, 41, 47, 13), (55, 12, 81, 31, 57), (11, 26, 32, 30), (12, 38, 80, 81), (24, 26, 11, 9), (57, 58, 39, 33), (8, 37, 84, 85), (36, 86, 87, 10), (35, 83, 82, 6), (2, 35, 6), (64, 67, 302, 306, 68), (39, 58, 34, 78, 79), (65, 62, 36, 84, 37), (66, 60, 4, 14), (59, 66, 14, 0), (60, 63, 2, 4), (62, 67, 38, 86, 36), (61, 65, 37, 83, 35), (45, 48, 11, 30), (63, 61, 35, 2), (31, 34, 58, 57), (27, 55, 57, 33), (15, 49, 164, 165), (23, 53, 54, 25), (25, 54, 55, 27), (20, 52, 53, 23), (16, 251, 255, 50, 52, 20), (28, 252, 250, 19), (19, 250, 251, 16), (327, 325, 301, 309), (325, 328, 299, 301), (326, 329, 341, 340, 339, 338, 337, 336, 335, 334, 333, 332), (324, 342, 343, 344, 345, 346, 347, 348, 349, 350, 351, 327, 309, 305), (40, 47, 330, 59), (47, 41, 324, 330), (328, 326, 297, 299), (34, 80, 38, 67, 64, 78), (69, 68, 306, 307, 263, 264, 272, 274, 273, 271), (70, 71, 73, 72), (76, 77, 75, 74), (74, 75, 71, 70), (72, 76, 74, 70), (77, 73, 71, 75), (79, 78, 64, 68, 69), (81, 80, 34, 31), (82, 83, 37, 8), (85, 84, 36, 10), (87, 86, 38, 12), (90, 95, 97, 89), (96, 88, 154, 153, 152, 156, 93), (88, 94, 90, 89), (40, 59, 91, 97), (49, 15, 96, 93), (29, 13, 90, 94), (59, 0, 92, 91), (109, 107, 119, 120), (100, 101, 103, 102), (113, 111, 121, 122), (102, 103, 105, 104), (117, 115, 123, 124), (104, 105, 107, 106), (101, 117, 124, 98), (106, 107, 109, 108), (107, 105, 118, 119), (108, 109, 111, 110), (111, 109, 120, 121), (110, 111, 113, 112), (115, 113, 122, 123), (112, 113, 115, 114), (103, 101, 98, 99), (120, 119, 131, 130), (114, 115, 117, 116), (105, 103, 99, 118), (116, 117, 101, 100), (100, 102, 104, 106, 108, 110, 112, 114, 116), (129, 130, 139, 138), (122, 121, 129, 128), (99, 98, 125, 133), (119, 118, 132, 131), (98, 124, 126, 125), (121, 120, 130, 129), (123, 122, 128, 127), (124, 123, 127, 126), (118, 99, 133, 132), (137, 138, 147, 146), (126, 127, 136, 135), (133, 125, 134, 142), (130, 131, 140, 139), (127, 128, 137, 136), (131, 132, 141, 140), (128, 129, 138, 137), (125, 126, 135, 134), (132, 133, 142, 141), (151, 143, 144, 145, 146, 147, 148, 149, 150), (134, 135, 144, 143), (141, 142, 151, 150), (138, 139, 148, 147), (135, 136, 145, 144), (142, 134, 143, 151), (139, 140, 149, 148), (136, 137, 146, 145), (140, 141, 150, 149), (160, 161, 157, 158, 159), (93, 156, 155, 154, 88, 89, 97, 91, 92), (156, 152, 157, 161), (154, 155, 160, 159), (152, 153, 158, 157), (155, 156, 161, 160), (153, 154, 159, 158), (169, 168, 167, 166), (165, 164, 168, 169), (162, 163, 164, 49, 56, 254, 252, 28, 171, 178, 179, 180, 181, 172, 182, 183, 184, 185, 173, 186, 187, 188, 189, 170, 15, 165), (163, 162, 166, 167), (162, 165, 169, 166), (164, 163, 167, 168), (199, 211, 215, 219, 223, 206, 205, 224, 220, 216, 212, 200), (225, 204, 193, 192, 203, 202, 201, 191, 190, 213, 217, 221), (197, 196, 209, 208, 207, 195, 194, 222, 218, 214, 210, 198), (172, 181, 192, 193), (173, 185, 194, 195), (189, 188, 187, 186, 173, 195, 207, 208, 209, 196, 197, 170), (211, 199, 175, 227, 235, 239, 243, 247, 232, 184, 206, 223, 219, 215), (182, 204, 225, 221, 217, 213, 190, 177, 229, 237, 241, 245, 249, 230), (184, 183, 205, 206), (224, 205, 183, 231, 248, 244, 240, 236, 228, 176, 200, 212, 216, 220), (178, 171, 191, 201), (179, 178, 201, 202), (180, 179, 202, 203), (181, 180, 203, 192), (182, 172, 193, 204), (226, 234, 238, 242, 246, 233, 232, 247, 243, 239, 235, 227), (228, 236, 240, 244, 248, 231, 230, 249, 245, 241, 237, 229), (183, 182, 230, 231), (185, 184, 232, 233), (257, 261, 260, 256), (253, 255, 258, 256), (252, 261, 257, 250), (253, 254, 56, 51), (255, 253, 51, 50), (259, 257, 256, 258), (253, 256, 260, 254), (255, 251, 259, 258), (251, 250, 257, 259), (222, 194, 185, 233, 246, 242, 238, 234, 226, 174, 198, 210, 214, 218), (269, 270, 268, 265, 266, 267), (32, 262, 269, 267), (30, 32, 267, 266), (262, 272, 264, 270, 269), (45, 30, 266, 265), (264, 263, 268, 270), (45, 265, 268, 263, 331), (277, 278, 279, 275, 276), (274, 272, 275, 279), (271, 273, 278, 277), (272, 262, 276, 275), (273, 274, 279, 278), (280, 282, 283, 281), (282, 286, 287, 283), (286, 284, 285, 287), (284, 280, 281, 285), (284, 291, 289, 280), (290, 294, 295, 291), (282, 288, 290, 286), (280, 289, 288, 282), (286, 290, 291, 284), (289, 293, 292, 288), (291, 295, 293, 289), (288, 292, 294, 290), (311, 317, 316, 310), (297, 303, 317, 311), (296, 302, 67, 62), (298, 300, 314, 312), (298, 296, 62, 65), (302, 296, 310, 316), (304, 308, 63, 60), (309, 301, 315, 323), (308, 300, 61, 63), (300, 308, 322, 314), (300, 298, 65, 61), (307, 303, 329, 331, 263), (313, 311, 310, 312), (323, 315, 314, 322), (315, 313, 312, 314), (320, 316, 317, 321), (301, 299, 313, 315), (296, 298, 312, 310), (306, 302, 316, 320), (299, 297, 311, 313), (303, 307, 321, 317), (307, 306, 320, 321), (322, 308, 304, 318), (323, 319, 305, 309), (304, 305, 319, 323, 322, 318), (46, 43, 326, 328), (41, 44, 327, 342, 324), (43, 48, 329, 326), (42, 46, 328, 325), (44, 42, 325, 327), (330, 324, 305, 304, 60, 66), (59, 330, 66), (331, 329, 48, 45), (332, 333, 334, 335, 336, 337, 338, 339, 340, 341, 329, 303, 297, 326), (327, 351, 350, 349, 348, 347, 346, 345, 344, 343, 342), (352, 353, 355, 354), (354, 355, 357, 356), (356, 357, 359, 358), (358, 359, 361, 360), (360, 361, 363, 362), (362, 363, 365, 364), (364, 365, 367, 366), (366, 367, 353, 352), (356, 358, 371, 370), (373, 374, 382, 381), (362, 364, 374, 373), (358, 360, 372, 371), (364, 366, 375, 374), (354, 356, 370, 369), (360, 362, 373, 372), (366, 352, 368, 375), (352, 354, 369, 368), (376, 377, 378, 382, 383), (371, 372, 380, 379), (369, 370, 378, 377), (374, 375, 383, 382), (372, 373, 381, 380), (370, 371, 379, 378), (368, 369, 377, 376), (375, 368, 376, 383), (382, 378, 379, 380, 381)])
me_cube.polygons.foreach_set('material_index', [4, 4, 4, 0, 4, 4, 0, 4, 4, 0, 4, 4, 0, 4, 0, 4, 0, 4, 0, 4, 4, 0, 4, 2, 4, 2, 2, 0, 0, 2, 0, 0, 0, 0, 0, 0, 0, 0, 4, 0, 0, 0, 0, 0, 0, 0, 2, 0, 0, 0, 0, 0, 0, 4, 4, 0, 0, 0, 1, 1, 1, 1, 1, 0, 0, 2, 2, 2, 4, 4, 4, 4, 4, 4, 4, 4, 4, 4, 4, 4, 4, 4, 4, 4, 4, 4, 4, 4, 4, 4, 4, 4, 4, 4, 0, 4, 4, 4, 4, 4, 4, 4, 4, 4, 4, 4, 4, 4, 4, 4, 4, 4, 4, 4, 4, 4, 4, 4, 4, 4, 4, 4, 3, 4, 4, 4, 4, 4, 4, 3, 3, 0, 3, 3, 3, 4, 4, 4, 4, 0, 4, 4, 4, 0, 4, 4, 4, 4, 4, 0, 4, 4, 0, 0, 0, 0, 0, 0, 0, 0, 0, 2, 0, 4, 4, 0, 4, 4, 4, 4, 4, 0, 0, 0, 4, 0, 4, 4, 4, 4, 4, 4, 4, 4, 4, 4, 4, 4, 0, 0, 0, 0, 0, 0, 0, 0, 0, 0, 0, 0, 0, 0, 0, 0, 0, 0, 0, 0, 0, 0, 0, 0, 0, 4, 4, 4, 4, 4, 0, 0, 4, 0, 0, 0, 0, 0, 0, 0, 0, 0, 0, 0, 0, 0, 0, 0, 0, 0, 0, 0, 0, 0, 0, 0, 0, 0, 0, 0, 0])
_uv = me_cube.uv_layers.new(name='UVMap')
_uv.uv.foreach_set('vector', [0.0, 0.0, 1.0, 0.0, 1.0, 1.0, 0.0, 1.0, 0.0, 0.0, 1.0, 0.0, 1.0, 1.0, 0.0, 1.0, 0.0, 0.0, 1.0, 0.0, 1.0, 1.0, 0.0, 1.0, 0.4226, 0.923, 0.4012, 0.9244, 0.3818, 0.7025, 0.4118, 0.7008, 0.0, 0.0, 1.0, 0.0, 1.0, 1.0, 0.0, 1.0, 0.0, 0.0, 1.0, 0.0, 1.0, 1.0, 0.0, 1.0, 0.4197, 0.962, 0.4013, 0.9632, 0.4012, 0.9244, 0.4226, 0.923, 0.0, 0.0, 1.0, 0.0, 1.0, 1.0, 0.0, 1.0, 0.0, 0.0, 1.0, 0.0, 1.0, 1.0, 0.0, 1.0, 0.4118, 0.7008, 0.3818, 0.7025, 0.4402, 0.5567, 0.485, 0.5531, 0.0, 0.0, 1.0, 0.0, 1.0, 1.0, 0.0, 1.0, 0.0, 0.0, 1.0, 0.0, 1.0, 1.0, 0.0, 1.0, 0.485, 0.5531, 0.4402, 0.5567, 0.4398, 0.5488, 0.4348, 0.4522, 0.4796, 0.4493, 0.0, 0.0, 1.0, 0.0, 1.0, 1.0, 0.0, 1.0, 0.4633, 0.2633, 0.4184, 0.2661, 0.4167, 0.2479, 0.3988, 0.0566, 0.4437, 0.05379, 0.0, 0.0, 1.0, 0.0, 1.0, 1.0, 0.0, 1.0, 0.4796, 0.4493, 0.4348, 0.4522, 0.4335, 0.4377, 0.4184, 0.2661, 0.4633, 0.2633, 0.0, 0.0, 1.0, 0.0, 1.0, 1.0, 0.0, 1.0, 0.4114, 0.9896, 0.3948, 0.9908, 0.4013, 0.9632, 0.4197, 0.962, 0.0, 0.0, 1.0, 0.0, 1.0, 1.0, 0.0, 1.0, 0.0, 0.0, 1.0, 0.0, 1.0, 1.0, 0.0, 1.0, 0.4437, 0.05379, 0.3988, 0.0566, 0.3898, 0.01875, 0.3871, 0.007635, 0.432, 0.004826, 0.0, 0.0, 1.0, 0.0, 1.0, 1.0, 0.0, 1.0, 0.0, 0.0, 1.0, 0.0, 1.0, 1.0, 0.0, 1.0, 0.0, 0.0, 1.0, 0.0, 1.0, 1.0, 0.0, 1.0, 0.0, 0.0, 1.0, 0.0, 1.0, 1.0, 0.0, 1.0, 0.0, 0.0, 1.0, 0.0, 1.0, 1.0, 0.0, 1.0, 0.1672, 0.7097, 0.1668, 0.7301, 0.0002864, 0.7286, 0.0, 0.7104, 0.1744, 0.4196, 0.1748, 0.429, 0.02686, 0.428, 0.02857, 0.4201, 0.0, 0.0, 1.0, 0.0, 1.0, 1.0, 0.1651, 0.9989, 0.1953, 0.92, 0.2629, 0.9193, 0.2642, 0.998, 0.2053, 0.9986, 0.9613, 0.0448, 0.8523, 0.2038, 0.8334, 0.2343, 0.8218, 0.2335, 0.9483, 0.04027, 0.2095, 0.523, 0.2035, 0.7095, 0.1672, 0.7097, 0.1775, 0.5401, 0.1781, 0.5231, 0.3091, 0.02472, 0.2465, 0.06232, 0.2253, 0.06226, 0.265, 0.02488, 0.3459, 0.0, 0.3091, 0.02472, 0.265, 0.02488, 0.3312, 7.993e-05, 0.2465, 0.06232, 0.2013, 0.2827, 0.1675, 0.2828, 0.2253, 0.06226, 0.2035, 0.7095, 0.1953, 0.92, 0.1527, 0.9202, 0.1668, 0.7301, 0.1672, 0.7097, 0.2066, 0.4202, 0.2095, 0.523, 0.1781, 0.5231, 0.1748, 0.429, 0.1744, 0.4196, 0.0, 0.0, 1.0, 0.0, 1.0, 1.0, 0.0, 1.0, 0.2013, 0.2827, 0.2066, 0.4202, 0.1744, 0.4196, 0.1675, 0.2828, 0.9366, 0.2343, 0.8334, 0.2343, 0.8523, 0.2038, 0.9722, 0.2128, 0.642, 0.04519, 0.4437, 0.05379, 0.432, 0.004826, 0.6322, 0.0, 0.669, 0.9793, 0.4114, 0.9896, 0.4268, 0.9824, 0.5101, 0.9815, 0.6779, 0.4407, 0.4796, 0.4493, 0.4633, 0.2633, 0.6616, 0.2547, 0.6616, 0.2547, 0.4633, 0.2633, 0.4437, 0.05379, 0.642, 0.04519, 0.6833, 0.5445, 0.485, 0.5531, 0.4796, 0.4493, 0.6779, 0.4407, 0.5, 1.0, 0.933, 0.75, 0.933, 0.25, 0.5, 0.0, 0.06699, 0.25, 0.06699, 0.75, 0.6804, 0.9507, 0.6146, 0.9535, 0.5921, 0.9157, 0.6833, 0.9117, 0.6833, 0.9117, 0.5921, 0.9157, 0.529, 0.6957, 0.6725, 0.6894, 0.3777, 0.281, 0.3802, 0.4186, 0.2638, 0.4197, 0.2616, 0.2821, 0.3802, 0.4186, 0.3818, 0.5214, 0.2654, 0.5225, 0.2638, 0.4197, 0.3818, 0.7076, 0.3764, 0.9181, 0.3479, 0.9018, 0.3272, 0.887, 0.3069, 0.8636, 0.2928, 0.8388, 0.2872, 0.814, 0.29, 0.7948, 0.3007, 0.7718, 0.3146, 0.75, 0.3364, 0.7293, 0.3604, 0.7142, 0.3786, 0.0611, 0.3782, 0.08133, 0.3538, 0.08943, 0.3197, 0.1092, 0.2962, 0.1339, 0.2856, 0.1606, 0.2818, 0.1827, 0.2867, 0.2041, 0.3, 0.2318, 0.3159, 0.2494, 0.3479, 0.2681, 0.3777, 0.281, 0.2616, 0.2821, 0.2766, 0.06207, 0.0, 0.0, 1.0, 0.0, 1.0, 1.0, 0.0, 1.0, 0.0, 0.0, 1.0, 0.0, 1.0, 1.0, 0.0, 1.0, 0.3818, 0.5214, 0.3818, 0.7076, 0.2684, 0.7089, 0.2654, 0.5225, 0.1371, 0.9993, 0.1392, 0.989, 0.1527, 0.9202, 0.1953, 0.92, 0.1651, 0.9989, 0.148, 1.0, 0.8856, 0.01686, 0.7705, 0.2155, 0.7194, 0.1943, 0.7119, 0.1908, 0.6833, 0.179, 0.7002, 0.1019, 0.7053, 0.09352, 0.7478, 0.09818, 0.7778, 0.08861, 0.8412, 0.0, 0.0, 0.0, 1.0, 0.0, 1.0, 1.0, 0.0, 1.0, 0.0, 0.0, 1.0, 0.0, 1.0, 1.0, 0.0, 1.0, 0.0, 0.0, 1.0, 0.0, 1.0, 1.0, 0.0, 1.0, 0.0, 0.0, 1.0, 0.0, 1.0, 1.0, 0.0, 1.0, 0.0, 0.0, 1.0, 0.0, 1.0, 1.0, 0.0, 1.0, 0.9483, 0.04027, 0.8218, 0.2335, 0.8062, 0.2286, 0.7705, 0.2155, 0.8856, 0.01686, 0.03781, 0.9602, 0.1392, 0.989, 0.1371, 0.9993, 0.04796, 0.9718, 0.0, 0.0, 1.0, 0.0, 1.0, 1.0, 0.0, 1.0, 0.0, 0.0, 1.0, 0.0, 1.0, 1.0, 0.0, 1.0, 0.0, 0.0, 1.0, 0.0, 1.0, 1.0, 0.0, 1.0, 0.0, 0.0, 1.0, 0.0, 1.0, 1.0, 0.0, 1.0, 0.5, 1.0, 0.8909, 0.8117, 0.9875, 0.3887, 0.7169, 0.04952, 0.2831, 0.04952, 0.01254, 0.3887, 0.1091, 0.8117, 0.0, 0.0, 1.0, 0.0, 1.0, 1.0, 0.0, 1.0, 0.0, 0.0, 1.0, 0.0, 1.0, 1.0, 0.0, 1.0, 0.0, 0.0, 1.0, 0.0, 1.0, 1.0, 0.0, 1.0, 0.0, 0.0, 1.0, 0.0, 1.0, 1.0, 0.0, 1.0, 0.0, 0.0, 1.0, 0.0, 1.0, 1.0, 0.0, 1.0, 0.0, 0.0, 1.0, 0.0, 1.0, 1.0, 0.0, 1.0, 0.0, 0.0, 1.0, 0.0, 1.0, 1.0, 0.0, 1.0, 0.0, 0.0, 1.0, 0.0, 1.0, 1.0, 0.0, 1.0, 0.0, 0.0, 1.0, 0.0, 1.0, 1.0, 0.0, 1.0, 0.0, 0.0, 1.0, 0.0, 1.0, 1.0, 0.0, 1.0, 0.0, 0.0, 1.0, 0.0, 1.0, 1.0, 0.0, 1.0, 0.0, 0.0, 1.0, 0.0, 1.0, 1.0, 0.0, 1.0, 0.0, 0.0, 1.0, 0.0, 1.0, 1.0, 0.0, 1.0, 0.0, 0.0, 1.0, 0.0, 1.0, 1.0, 0.0, 1.0, 0.0, 0.0, 1.0, 0.0, 1.0, 1.0, 0.0, 1.0, 0.0, 0.0, 1.0, 0.0, 1.0, 1.0, 0.0, 1.0, 0.0, 0.0, 1.0, 0.0, 1.0, 1.0, 0.0, 1.0, 0.0, 0.0, 1.0, 0.0, 1.0, 1.0, 0.0, 1.0, 0.0, 0.0, 1.0, 0.0, 1.0, 1.0, 0.0, 1.0, 0.0, 0.0, 1.0, 0.0, 1.0, 1.0, 0.0, 1.0, 0.0, 0.0, 1.0, 0.0, 1.0, 1.0, 0.0, 1.0, 0.0, 0.0, 1.0, 0.0, 1.0, 1.0, 0.0, 1.0, 0.0, 0.0, 1.0, 0.0, 1.0, 1.0, 0.0, 1.0, 0.0, 0.0, 1.0, 0.0, 1.0, 1.0, 0.0, 1.0, 0.7327, 0.4906, 0.7398, 0.4968, 0.7398, 0.5049, 0.7327, 0.5111, 0.7219, 0.5126, 0.7124, 0.5086, 0.7086, 0.501, 0.7124, 0.4933, 0.7219, 0.4892, 0.0, 0.0, 1.0, 0.0, 1.0, 1.0, 0.0, 1.0, 0.0, 0.0, 1.0, 0.0, 1.0, 1.0, 0.0, 1.0, 0.0, 0.0, 1.0, 0.0, 1.0, 1.0, 0.0, 1.0, 0.0, 0.0, 1.0, 0.0, 1.0, 1.0, 0.0, 1.0, 0.0, 0.0, 1.0, 0.0, 1.0, 1.0, 0.0, 1.0, 0.0, 0.0, 1.0, 0.0, 1.0, 1.0, 0.0, 1.0, 0.0, 0.0, 1.0, 0.0, 1.0, 1.0, 0.0, 1.0, 0.0, 0.0, 1.0, 0.0, 1.0, 1.0, 0.0, 1.0, 0.0, 0.0, 1.0, 0.0, 1.0, 1.0, 0.0, 1.0, 0.0, 0.0, 1.0, 0.0, 1.0, 1.0, 0.0, 1.0, 0.0, 0.0, 1.0, 0.0, 1.0, 1.0, 0.0, 1.0, 0.0, 0.0, 1.0, 0.0, 1.0, 1.0, 0.0, 1.0, 0.0, 0.0, 1.0, 0.0, 1.0, 1.0, 0.0, 1.0, 0.0, 0.0, 1.0, 0.0, 1.0, 1.0, 0.0, 1.0, 0.0, 0.0, 1.0, 0.0, 1.0, 1.0, 0.0, 1.0, 0.0, 0.0, 1.0, 0.0, 1.0, 1.0, 0.0, 1.0, 0.0, 0.0, 1.0, 0.0, 1.0, 1.0, 0.0, 1.0, 0.0, 0.0, 1.0, 0.0, 1.0, 1.0, 0.0, 1.0, 0.5, 1.0, 0.8214, 0.883, 0.9924, 0.5868, 0.933, 0.25, 0.671, 0.03015, 0.329, 0.03015, 0.06699, 0.25, 0.007596, 0.5868, 0.1786, 0.883, 0.0, 0.0, 1.0, 0.0, 1.0, 1.0, 0.0, 1.0, 0.0, 0.0, 1.0, 0.0, 1.0, 1.0, 0.0, 1.0, 0.0, 0.0, 1.0, 0.0, 1.0, 1.0, 0.0, 1.0, 0.0, 0.0, 1.0, 0.0, 1.0, 1.0, 0.0, 1.0, 0.0, 0.0, 1.0, 0.0, 1.0, 1.0, 0.0, 1.0, 0.0, 0.0, 1.0, 0.0, 1.0, 1.0, 0.0, 1.0, 0.0, 0.0, 1.0, 0.0, 1.0, 1.0, 0.0, 1.0, 0.0, 0.0, 1.0, 0.0, 1.0, 1.0, 0.0, 1.0, 0.5, 1.0, 0.9755, 0.6545, 0.7939, 0.09549, 0.2061, 0.09549, 0.02447, 0.6545, 0.5, 1.0, 0.8214, 0.883, 0.9924, 0.5868, 0.933, 0.25, 0.671, 0.03015, 0.329, 0.03015, 0.06699, 0.25, 0.007596, 0.5868, 0.1786, 0.883, 0.0, 0.0, 1.0, 0.0, 1.0, 1.0, 0.0, 1.0, 0.0, 0.0, 1.0, 0.0, 1.0, 1.0, 0.0, 1.0, 0.0, 0.0, 1.0, 0.0, 1.0, 1.0, 0.0, 1.0, 0.0, 0.0, 1.0, 0.0, 1.0, 1.0, 0.0, 1.0, 0.0, 0.0, 1.0, 0.0, 1.0, 1.0, 0.0, 1.0, 0.0, 0.0, 1.0, 0.0, 1.0, 1.0, 0.0, 1.0, 0.0, 0.0, 1.0, 0.0, 1.0, 1.0, 0.0, 1.0, 0.516, 0.9622, 0.4315, 0.9666, 0.4268, 0.9824, 0.4114, 0.9896, 0.4197, 0.962, 0.6, 0.9542, 0.6146, 0.9535, 0.6804, 0.9507, 0.6785, 0.9555, 0.6589, 0.9564, 0.6392, 0.9574, 0.6196, 0.9583, 0.5999, 0.9592, 0.5803, 0.9601, 0.5789, 0.964, 0.5775, 0.9678, 0.5761, 0.9716, 0.5747, 0.9754, 0.5733, 0.9793, 0.5929, 0.9781, 0.6125, 0.9769, 0.6321, 0.9758, 0.6518, 0.9746, 0.6714, 0.9734, 0.669, 0.9793, 0.5101, 0.9815, 0.0, 0.0, 1.0, 0.0, 1.0, 1.0, 0.0, 1.0, 0.0, 0.0, 1.0, 0.0, 1.0, 1.0, 0.0, 1.0, 0.0, 0.0, 1.0, 0.0, 1.0, 1.0, 0.0, 1.0, 0.5, 1.0, 0.75, 0.933, 0.933, 0.75, 1.0, 0.5, 0.933, 0.25, 0.75, 0.06699, 0.5, 0.0, 0.25, 0.06699, 0.06699, 0.25, 0.0, 0.5, 0.06699, 0.75, 0.25, 0.933, 0.5, 1.0, 0.75, 0.933, 0.933, 0.75, 1.0, 0.5, 0.933, 0.25, 0.75, 0.06699, 0.5, 0.0, 0.25, 0.06699, 0.06699, 0.25, 0.0, 0.5, 0.06699, 0.75, 0.25, 0.933, 0.5, 1.0, 0.75, 0.933, 0.933, 0.75, 1.0, 0.5, 0.933, 0.25, 0.75, 0.06699, 0.5, 0.0, 0.25, 0.06699, 0.06699, 0.25, 0.0, 0.5, 0.06699, 0.75, 0.25, 0.933, 0.0, 0.0, 1.0, 0.0, 1.0, 1.0, 0.0, 1.0, 0.7451, 0.445, 0.7451, 0.4536, 0.7385, 0.4516, 0.7385, 0.443, 0.5, 1.0, 0.75, 0.933, 0.933, 0.75, 1.0, 0.5, 0.933, 0.25, 0.75, 0.06699, 0.5, 0.0, 0.25, 0.06699, 0.06699, 0.25, 0.0, 0.5, 0.06699, 0.75, 0.25, 0.933, 0.5, 1.0, 0.7169, 0.9505, 0.8909, 0.8117, 0.9875, 0.6113, 0.9875, 0.3887, 0.8909, 0.1883, 0.7169, 0.04952, 0.5, 0.0, 0.2831, 0.04952, 0.1091, 0.1883, 0.01254, 0.3887, 0.01254, 0.6113, 0.1091, 0.8117, 0.2831, 0.9505, 0.5, 1.0, 0.7169, 0.9505, 0.8909, 0.8117, 0.9875, 0.6113, 0.9875, 0.3887, 0.8909, 0.1883, 0.7169, 0.04952, 0.5, 0.0, 0.2831, 0.04952, 0.1091, 0.1883, 0.01254, 0.3887, 0.01254, 0.6113, 0.1091, 0.8117, 0.2831, 0.9505, 0.7385, 0.4304, 0.7385, 0.4218, 0.7451, 0.4238, 0.7451, 0.4324, 0.5, 1.0, 0.7169, 0.9505, 0.8909, 0.8117, 0.9875, 0.6113, 0.9875, 0.3887, 0.8909, 0.1883, 0.7169, 0.04952, 0.5, 0.0, 0.2831, 0.04952, 0.1091, 0.1883, 0.01254, 0.3887, 0.01254, 0.6113, 0.1091, 0.8117, 0.2831, 0.9505, 0.0, 0.0, 1.0, 0.0, 1.0, 1.0, 0.0, 1.0, 0.0, 0.0, 1.0, 0.0, 1.0, 1.0, 0.0, 1.0, 0.0, 0.0, 1.0, 0.0, 1.0, 1.0, 0.0, 1.0, 0.0, 0.0, 1.0, 0.0, 1.0, 1.0, 0.0, 1.0, 0.7385, 0.441, 0.7385, 0.4324, 0.7451, 0.4344, 0.7451, 0.443, 0.5, 1.0, 0.75, 0.933, 0.933, 0.75, 1.0, 0.5, 0.933, 0.25, 0.75, 0.06699, 0.5, 0.0, 0.25, 0.06699, 0.06699, 0.25, 0.0, 0.5, 0.06699, 0.75, 0.25, 0.933, 0.5, 1.0, 0.75, 0.933, 0.933, 0.75, 1.0, 0.5, 0.933, 0.25, 0.75, 0.06699, 0.5, 0.0, 0.25, 0.06699, 0.06699, 0.25, 0.0, 0.5, 0.06699, 0.75, 0.25, 0.933, 0.7248, 0.4878, 0.7248, 0.4792, 0.7319, 0.4771, 0.7319, 0.4857, 0.7391, 0.4771, 0.7391, 0.4857, 0.7319, 0.4878, 0.7319, 0.4792, 0.8244, 0.461, 0.8333, 0.5018, 0.8189, 0.4999, 0.8107, 0.4592, 0.759, 0.2785, 0.7836, 0.5031, 0.7791, 0.504, 0.7545, 0.2795, 0.8107, 0.5065, 0.8107, 0.5065, 0.7836, 0.4575, 0.7881, 0.4585, 0.5783, 0.9163, 0.6, 0.9542, 0.4197, 0.962, 0.4226, 0.923, 0.5144, 0.6963, 0.5783, 0.9163, 0.4226, 0.923, 0.4118, 0.7008, 0.8333, 0.2362, 0.8244, 0.461, 0.8107, 0.4592, 0.8189, 0.2343, 0.759, 0.2785, 0.7545, 0.2795, 0.7836, 0.2343, 0.7836, 0.2343, 0.0, 0.0, 1.0, 0.0, 1.0, 1.0, 0.0, 1.0, 0.8107, 0.2353, 0.7881, 0.4585, 0.7836, 0.4575, 0.8062, 0.2343, 0.5, 1.0, 0.7169, 0.9505, 0.8909, 0.8117, 0.9875, 0.6113, 0.9875, 0.3887, 0.8909, 0.1883, 0.7169, 0.04952, 0.5, 0.0, 0.2831, 0.04952, 0.1091, 0.1883, 0.01254, 0.3887, 0.01254, 0.6113, 0.1091, 0.8117, 0.2831, 0.9505, 0.5, 1.0, 0.933, 0.75, 0.933, 0.25, 0.5, 0.0, 0.06699, 0.25, 0.06699, 0.75, 0.7286, 0.5126, 0.7286, 0.551, 0.6833, 0.5516, 0.6833, 0.5131, 0.0, 0.0, 1.0, 0.0, 1.0, 1.0, 0.0, 1.0, 0.5, 1.0, 0.9755, 0.6545, 0.7939, 0.09549, 0.2061, 0.09549, 0.02447, 0.6545, 0.0, 0.0, 1.0, 0.0, 1.0, 1.0, 0.0, 1.0, 0.0, 0.0, 1.0, 0.0, 1.0, 1.0, 0.0, 1.0, 0.5, 1.0, 0.9755, 0.6545, 0.7939, 0.09549, 0.2061, 0.09549, 0.02447, 0.6545, 0.6833, 0.3609, 0.6913, 0.2609, 0.7133, 0.243, 0.7545, 0.2343, 0.7545, 0.3635, 0.7248, 0.4525, 0.7248, 0.4218, 0.7385, 0.4229, 0.7385, 0.4536, 0.7248, 0.3636, 0.7241, 0.4635, 0.7092, 0.4634, 0.7098, 0.3635, 0.0, 0.0, 1.0, 0.0, 1.0, 1.0, 0.0, 1.0, 0.7241, 0.4635, 0.7248, 0.4805, 0.7098, 0.4804, 0.7092, 0.4634, 0.0, 0.0, 1.0, 0.0, 1.0, 1.0, 0.0, 1.0, 0.0, 0.0, 1.0, 0.0, 1.0, 1.0, 0.0, 1.0, 0.0, 0.0, 1.0, 0.0, 1.0, 1.0, 0.0, 1.0, 0.0, 0.0, 1.0, 0.0, 1.0, 1.0, 0.0, 1.0, 0.0, 0.0, 1.0, 0.0, 1.0, 1.0, 0.0, 1.0, 0.0, 0.0, 1.0, 0.0, 1.0, 1.0, 0.0, 1.0, 0.0, 0.0, 1.0, 0.0, 1.0, 1.0, 0.0, 1.0, 0.0, 0.0, 1.0, 0.0, 1.0, 1.0, 0.0, 1.0, 0.0, 0.0, 1.0, 0.0, 1.0, 1.0, 0.0, 1.0, 0.0, 0.0, 1.0, 0.0, 1.0, 1.0, 0.0, 1.0, 0.0, 0.0, 1.0, 0.0, 1.0, 1.0, 0.0, 1.0, 0.0, 0.0, 1.0, 0.0, 1.0, 1.0, 0.0, 1.0, 0.2667, 0.7092, 0.27, 0.9195, 0.2652, 0.9195, 0.2618, 0.7092, 0.9798, 0.646, 0.9784, 0.8562, 0.9722, 0.8563, 0.9736, 0.646, 0.2596, 0.709, 0.2629, 0.9193, 0.1953, 0.92, 0.2035, 0.7095, 0.9968, 0.4748, 0.9981, 0.5775, 0.9918, 0.5774, 0.9904, 0.4748, 0.2567, 0.5226, 0.2596, 0.709, 0.2035, 0.7095, 0.2095, 0.523, 0.9925, 0.07871, 0.9947, 0.2887, 0.9884, 0.2886, 0.9862, 0.07868, 0.2678, 0.06216, 0.2529, 0.2822, 0.2013, 0.2827, 0.2465, 0.06232, 0.9835, 0.2193, 0.9821, 0.3568, 0.976, 0.3569, 0.9773, 0.2194, 0.2529, 0.2822, 0.255, 0.4198, 0.2066, 0.4202, 0.2013, 0.2827, 0.9981, 0.5775, 1.0, 0.7148, 0.9937, 0.7148, 0.9918, 0.5774, 0.255, 0.4198, 0.2567, 0.5226, 0.2095, 0.523, 0.2066, 0.4202, 0.2729, 0.9979, 0.2717, 0.9192, 0.3764, 0.9181, 0.3171, 0.9975, 0.3059, 0.9976, 0.2637, 0.5227, 0.2667, 0.7092, 0.2618, 0.7092, 0.2589, 0.5228, 0.2599, 0.2823, 0.2621, 0.4199, 0.2573, 0.42, 0.2551, 0.2824, 0.2621, 0.4199, 0.2637, 0.5227, 0.2589, 0.5228, 0.2573, 0.42, 0.2664, 0.9982, 0.2652, 0.9195, 0.27, 0.9195, 0.2713, 0.9982, 0.9821, 0.3568, 0.9812, 0.4596, 0.975, 0.4596, 0.976, 0.3569, 0.9947, 0.2887, 0.9968, 0.4748, 0.9904, 0.4748, 0.9884, 0.2886, 1.0, 3.497e-05, 0.9925, 0.07871, 0.9862, 0.07868, 0.9937, 0.0, 0.9812, 0.4596, 0.9798, 0.646, 0.9736, 0.646, 0.975, 0.4596, 0.9784, 0.8562, 0.9862, 0.935, 0.98, 0.9351, 0.9722, 0.8563, 0.7119, 0.1908, 0.7194, 0.1943, 0.7147, 0.1975, 0.7107, 0.1954, 0.9937, 0.7148, 1.0, 0.7148, 0.9985, 0.9352, 0.9985, 0.9352, 0.9773, 0.2194, 0.9862, 0.0, 0.9862, 0.0, 0.9835, 0.2193, 0.2678, 0.06216, 0.2766, 0.06207, 0.2766, 0.06207, 0.2599, 0.2823, 0.2551, 0.2824, 0.2678, 0.06216, 0.0, 0.0, 1.0, 0.0, 1.0, 1.0, 0.0, 1.0, 0.5, 1.0, 0.9755, 0.6545, 0.7939, 0.09549, 0.2061, 0.09549, 0.02447, 0.6545, 0.0, 0.0, 1.0, 0.0, 1.0, 1.0, 0.0, 1.0, 0.0, 0.0, 1.0, 0.0, 1.0, 1.0, 0.0, 1.0, 0.0, 0.0, 1.0, 0.0, 1.0, 1.0, 0.0, 1.0, 0.3674, 0.02406, 0.3786, 0.0611, 0.2766, 0.06207, 0.2678, 0.06216, 0.2465, 0.06232, 0.3091, 0.02472, 0.3459, 0.0, 0.3674, 0.02406, 0.3091, 0.02472, 0.0, 0.0, 1.0, 0.0, 1.0, 1.0, 0.0, 1.0, 0.3604, 0.7142, 0.3364, 0.7293, 0.3146, 0.75, 0.3007, 0.7718, 0.29, 0.7948, 0.2872, 0.814, 0.2928, 0.8388, 0.3069, 0.8636, 0.3272, 0.887, 0.3479, 0.9018, 0.3764, 0.9181, 0.2717, 0.9192, 0.2684, 0.7089, 0.3818, 0.7076, 0.3777, 0.281, 0.3479, 0.2681, 0.3159, 0.2494, 0.3, 0.2318, 0.2867, 0.2041, 0.2818, 0.1827, 0.2856, 0.1606, 0.2962, 0.1339, 0.3197, 0.1092, 0.3538, 0.08943, 0.3782, 0.08133, 0.7338, 0.4198, 0.7338, 0.3957, 0.7428, 0.3976, 0.7428, 0.4218, 0.6906, 0.4726, 0.6873, 0.4388, 0.6966, 0.4382, 0.7, 0.472, 0.7, 0.472, 0.6966, 0.4382, 0.7052, 0.4379, 0.7086, 0.4717, 0.7248, 0.3947, 0.7248, 0.3637, 0.7339, 0.3647, 0.7339, 0.3957, 0.7339, 0.3957, 0.7339, 0.3647, 0.7428, 0.3635, 0.7428, 0.3945, 0.709, 0.4041, 0.7057, 0.4379, 0.6974, 0.4377, 0.7006, 0.404, 0.7006, 0.404, 0.6974, 0.4377, 0.6879, 0.4371, 0.6911, 0.4034, 0.7248, 0.4218, 0.7248, 0.3976, 0.7338, 0.3957, 0.7338, 0.4198, 0.7, 0.472, 0.7086, 0.4717, 0.7086, 0.4767, 0.7008, 0.4768, 0.7542, 0.5515, 0.7607, 0.5488, 0.7607, 0.583, 0.7541, 0.5781, 0.709, 0.4041, 0.7006, 0.404, 0.7016, 0.3993, 0.7092, 0.3992, 0.7376, 0.4669, 0.735, 0.4605, 0.7432, 0.4604, 0.7432, 0.4672, 0.7006, 0.404, 0.6911, 0.4034, 0.6897, 0.3985, 0.7016, 0.3993, 0.6906, 0.4726, 0.7, 0.472, 0.7008, 0.4768, 0.6891, 0.4776, 0.735, 0.4605, 0.7371, 0.4536, 0.7425, 0.4537, 0.7432, 0.4604, 0.6911, 0.4034, 0.6861, 0.4027, 0.6833, 0.3976, 0.6897, 0.3985, 0.6861, 0.4732, 0.6906, 0.4726, 0.6891, 0.4776, 0.6833, 0.4783, 0.7447, 0.5324, 0.756, 0.5335, 0.7607, 0.5488, 0.7286, 0.5488, 0.7333, 0.5335, 0.7358, 0.5516, 0.7449, 0.5508, 0.7448, 0.5775, 0.7357, 0.5782, 0.6891, 0.4776, 0.7008, 0.4768, 0.7086, 0.5126, 0.6916, 0.5036, 0.7016, 0.3993, 0.6897, 0.3985, 0.692, 0.3726, 0.7092, 0.3635, 0.7449, 0.5508, 0.7542, 0.5515, 0.7541, 0.5781, 0.7448, 0.5775, 0.7286, 0.5491, 0.7358, 0.5516, 0.7357, 0.5782, 0.7286, 0.5833, 0.7446, 0.5126, 0.756, 0.515, 0.756, 0.5335, 0.7447, 0.5324, 0.7333, 0.515, 0.7446, 0.5126, 0.7447, 0.5324, 0.7333, 0.5335, 0.735, 0.4536, 0.735, 0.4771, 0.7249, 0.4719, 0.7252, 0.4651, 0.7248, 0.4584])
me_cube.materials.append(mat_mainbody)
me_cube.materials.append(mat_brakematerial)
me_cube.materials.append(mat_windowmaterial)
me_cube.materials.append(mat_headlightmaterial)
me_cube.materials.append(mat_mainbodyaccent)
me_cube.use_remesh_preserve_volume = False
me_cube.use_remesh_preserve_attributes = False
me_cube.use_mirror_vertex_groups = False
me_cube.update()

# ---- objects
ob_cylinder_003 = bpy.data.objects.new('Cylinder.003', me_cylinder_005)
ob_cylinder_002 = bpy.data.objects.new('Cylinder.002', me_cylinder_004)
ob_cylinder_001 = bpy.data.objects.new('Cylinder.001', me_cylinder_001)
ob_cylinder = bpy.data.objects.new('Cylinder', me_cylinder)
ob_lamp = bpy.data.objects.new('Lamp', light_lamp)
ob_camera = bpy.data.objects.new('Camera', cam_camera)
ob_wheels = bpy.data.objects.new('Wheels', me_cube_001)
ob_cube = bpy.data.objects.new('Cube', me_cube)

# ---- transforms, parenting, visibility, modifiers, constraints
ob_cylinder_003.location = (0.902, -1.212, 0.04637)
ob_cylinder_003.rotation_euler = (-0.0, 1.571, 0.0)
ob_cylinder_003.scale = (-0.1291, -0.1291, -0.1291)
ob_cylinder_003.lineart.crease_threshold = 0.0
ob_cylinder_002.location = (-0.5345, 2.712, -0.3097)
ob_cylinder_002.lineart.crease_threshold = 0.0
ob_cylinder_001.location = (0.0, -1.834, 0.007817)
ob_cylinder_001.rotation_euler = (1.571, -0.0, 0.0)
ob_cylinder_001.scale = (0.366, 0.366, 0.08902)
ob_cylinder_001.lineart.crease_threshold = 0.0
ob_cylinder.location = (-2.149, -0.1364, -0.3878)
ob_cylinder.lineart.crease_threshold = 0.0
ob_lamp.location = (4.076, 1.005, 5.904)
ob_lamp.rotation_euler = (0.6503, 0.05522, 1.866)
ob_lamp.lock_rotations_4d = False
ob_lamp.empty_display_type = 'ARROWS'
ob_lamp.color = (0.0, 0.0, 0.0, 0.0)
ob_lamp.lineart.crease_threshold = 0.0
ob_camera.location = (-5.307, 6.266, 3.736)
ob_camera.rotation_euler = (1.109, -0.0, 3.963)
ob_camera.lock_rotations_4d = False
ob_camera.empty_display_type = 'ARROWS'
ob_camera.color = (0.0, 0.0, 0.0, 0.0)
ob_camera.display_type = 'WIRE'
ob_camera.lineart.crease_threshold = 0.0
ob_wheels.location = (0.0, 0.4233, 0.0)
ob_wheels.lock_rotations_4d = False
ob_wheels.empty_display_type = 'ARROWS'
ob_wheels.lineart.crease_threshold = 0.0
_m = ob_wheels.modifiers.new('Mirror', 'MIRROR')
_m.use_axis = (True, True, False)
_m = ob_wheels.modifiers.new('Cloth', 'CLOTH')
_m = ob_wheels.modifiers.new('Collision', 'COLLISION')
ob_cube.location = (0.0, 0.0, 0.0)
ob_cube.lock_rotations_4d = False
ob_cube.empty_display_type = 'ARROWS'
ob_cube.lineart.crease_threshold = 0.0
_m = ob_cube.modifiers.new('Mirror', 'MIRROR')
_m = ob_cube.modifiers.new('Cloth', 'CLOTH')
_m = ob_cube.modifiers.new('Collision', 'COLLISION')

# ---- collection membership
col_collection_1.objects.link(ob_cylinder_003)
col_collection_1.objects.link(ob_cylinder_002)
col_collection_1.objects.link(ob_cylinder_001)
col_collection_1.objects.link(ob_cylinder)
col_collection_1.objects.link(ob_lamp)
col_collection_1.objects.link(ob_camera)
col_collection_1.objects.link(ob_wheels)
col_collection_1.objects.link(ob_cube)

# ---- scene / render settings (as saved in the file)
scene.camera = ob_camera
scene.frame_start = 1; scene.frame_end = 250; scene.frame_set(92)
scene.render.engine = 'BLENDER_EEVEE_NEXT'
scene.render.resolution_percentage = 50
scene.render.dither_intensity = 0.0
scene.cycles.use_denoising = False
scene.cycles.samples = 128
scene.cycles.sampling_pattern = 'TABULATED_SOBOL'
scene.cycles.use_adaptive_sampling = False
scene.cycles.use_light_tree = False
scene.cycles.blur_glossy = 0.0
scene.cycles.sample_clamp_indirect = 0.0
scene.view_settings.view_transform = 'Standard'
bpy.context.view_layer.update()

